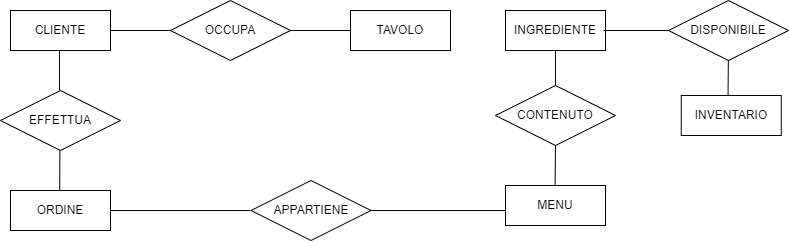

The diagram above was exported from draw.io. Its source (the exported page's mxGraphModel, read from the mxfile embedded in the PNG):
<mxGraphModel dx="1318" dy="626" grid="0" gridSize="10" guides="1" tooltips="1" connect="1" arrows="1" fold="1" page="1" pageScale="1" pageWidth="827" pageHeight="1169" math="0" shadow="0">
  <root>
    <mxCell id="0" />
    <mxCell id="1" parent="0" />
    <mxCell id="Mja1qvdeZqJ9bEl-RWxe-1" value="CLIENTE" style="whiteSpace=wrap;html=1;align=center;" vertex="1" parent="1">
      <mxGeometry x="25" y="51" width="100" height="40" as="geometry" />
    </mxCell>
    <mxCell id="Mja1qvdeZqJ9bEl-RWxe-2" value="CONTENUTO" style="shape=rhombus;perimeter=rhombusPerimeter;whiteSpace=wrap;html=1;align=center;" vertex="1" parent="1">
      <mxGeometry x="510" y="126" width="120" height="60" as="geometry" />
    </mxCell>
    <mxCell id="Mja1qvdeZqJ9bEl-RWxe-3" value="" style="endArrow=none;html=1;rounded=0;exitX=0.5;exitY=0;exitDx=0;exitDy=0;" edge="1" parent="1" source="Mja1qvdeZqJ9bEl-RWxe-2" target="Mja1qvdeZqJ9bEl-RWxe-4">
      <mxGeometry relative="1" as="geometry">
        <mxPoint x="569.5799999999999" y="86" as="sourcePoint" />
        <mxPoint x="569.5799999999999" y="126" as="targetPoint" />
      </mxGeometry>
    </mxCell>
    <mxCell id="Mja1qvdeZqJ9bEl-RWxe-4" value="INGREDIENTE" style="whiteSpace=wrap;html=1;align=center;" vertex="1" parent="1">
      <mxGeometry x="519.9999999999999" y="51" width="100" height="40" as="geometry" />
    </mxCell>
    <mxCell id="Mja1qvdeZqJ9bEl-RWxe-5" value="TAVOLO" style="whiteSpace=wrap;html=1;align=center;" vertex="1" parent="1">
      <mxGeometry x="365" y="51" width="100" height="40" as="geometry" />
    </mxCell>
    <mxCell id="Mja1qvdeZqJ9bEl-RWxe-6" value="" style="line;strokeWidth=1;rotatable=0;dashed=0;labelPosition=right;align=left;verticalAlign=middle;spacingTop=0;spacingLeft=6;points=[];portConstraint=eastwest;" vertex="1" parent="1">
      <mxGeometry x="305" y="66" width="60" height="10" as="geometry" />
    </mxCell>
    <mxCell id="Mja1qvdeZqJ9bEl-RWxe-7" value="OCCUPA" style="shape=rhombus;perimeter=rhombusPerimeter;whiteSpace=wrap;html=1;align=center;" vertex="1" parent="1">
      <mxGeometry x="185" y="41" width="120" height="60" as="geometry" />
    </mxCell>
    <mxCell id="Mja1qvdeZqJ9bEl-RWxe-8" value="MENU" style="whiteSpace=wrap;html=1;align=center;" vertex="1" parent="1">
      <mxGeometry x="520" y="226" width="100" height="40" as="geometry" />
    </mxCell>
    <mxCell id="Mja1qvdeZqJ9bEl-RWxe-9" value="APPARTIENE" style="shape=rhombus;perimeter=rhombusPerimeter;whiteSpace=wrap;html=1;align=center;" vertex="1" parent="1">
      <mxGeometry x="265.5" y="221" width="120" height="60" as="geometry" />
    </mxCell>
    <mxCell id="Mja1qvdeZqJ9bEl-RWxe-10" value="" style="line;strokeWidth=1;rotatable=0;dashed=0;labelPosition=right;align=left;verticalAlign=middle;spacingTop=0;spacingLeft=6;points=[];portConstraint=eastwest;" vertex="1" parent="1">
      <mxGeometry x="125" y="246" width="140" height="10" as="geometry" />
    </mxCell>
    <mxCell id="Mja1qvdeZqJ9bEl-RWxe-11" value="" style="line;strokeWidth=1;rotatable=0;dashed=0;labelPosition=right;align=left;verticalAlign=middle;spacingTop=0;spacingLeft=6;points=[];portConstraint=eastwest;" vertex="1" parent="1">
      <mxGeometry x="385" y="246" width="135" height="10" as="geometry" />
    </mxCell>
    <mxCell id="Mja1qvdeZqJ9bEl-RWxe-12" value="ORDINE" style="whiteSpace=wrap;html=1;align=center;" vertex="1" parent="1">
      <mxGeometry x="25" y="231" width="100" height="40" as="geometry" />
    </mxCell>
    <mxCell id="Mja1qvdeZqJ9bEl-RWxe-13" value="EFFETTUA" style="shape=rhombus;perimeter=rhombusPerimeter;whiteSpace=wrap;html=1;align=center;" vertex="1" parent="1">
      <mxGeometry x="15" y="131" width="120" height="60" as="geometry" />
    </mxCell>
    <mxCell id="Mja1qvdeZqJ9bEl-RWxe-14" value="" style="endArrow=none;html=1;rounded=0;" edge="1" parent="1">
      <mxGeometry width="50" height="50" relative="1" as="geometry">
        <mxPoint x="74" y="131" as="sourcePoint" />
        <mxPoint x="74" y="91" as="targetPoint" />
      </mxGeometry>
    </mxCell>
    <mxCell id="Mja1qvdeZqJ9bEl-RWxe-15" value="" style="endArrow=none;html=1;rounded=0;" edge="1" parent="1">
      <mxGeometry width="50" height="50" relative="1" as="geometry">
        <mxPoint x="74.23000000000002" y="231" as="sourcePoint" />
        <mxPoint x="74.36000000000013" y="191" as="targetPoint" />
      </mxGeometry>
    </mxCell>
    <mxCell id="Mja1qvdeZqJ9bEl-RWxe-16" value="" style="endArrow=none;html=1;rounded=0;exitX=0.5;exitY=0;exitDx=0;exitDy=0;entryX=0.5;entryY=1;entryDx=0;entryDy=0;" edge="1" parent="1" target="Mja1qvdeZqJ9bEl-RWxe-2">
      <mxGeometry relative="1" as="geometry">
        <mxPoint x="569.5799999999999" y="226" as="sourcePoint" />
        <mxPoint x="569.58" y="191" as="targetPoint" />
      </mxGeometry>
    </mxCell>
    <mxCell id="Mja1qvdeZqJ9bEl-RWxe-17" value="" style="line;strokeWidth=1;rotatable=0;dashed=0;labelPosition=right;align=left;verticalAlign=middle;spacingTop=0;spacingLeft=6;points=[];portConstraint=eastwest;" vertex="1" parent="1">
      <mxGeometry x="125" y="66" width="60" height="10" as="geometry" />
    </mxCell>
    <mxCell id="kD4ejNP5kieN-x7FM2b_-1" value="" style="line;strokeWidth=1;rotatable=0;dashed=0;labelPosition=right;align=left;verticalAlign=middle;spacingTop=0;spacingLeft=6;points=[];portConstraint=eastwest;" vertex="1" parent="1">
      <mxGeometry x="618" y="66" width="70" height="10" as="geometry" />
    </mxCell>
    <mxCell id="kD4ejNP5kieN-x7FM2b_-2" value="INVENTARIO" style="whiteSpace=wrap;html=1;align=center;" vertex="1" parent="1">
      <mxGeometry x="695.75" y="136" width="100" height="40" as="geometry" />
    </mxCell>
    <mxCell id="kD4ejNP5kieN-x7FM2b_-3" value="DISPONIBILE" style="shape=rhombus;perimeter=rhombusPerimeter;whiteSpace=wrap;html=1;align=center;" vertex="1" parent="1">
      <mxGeometry x="683" y="41" width="120" height="60" as="geometry" />
    </mxCell>
    <mxCell id="kD4ejNP5kieN-x7FM2b_-4" value="" style="endArrow=none;html=1;rounded=0;exitX=0.5;exitY=1;exitDx=0;exitDy=0;" edge="1" parent="1">
      <mxGeometry relative="1" as="geometry">
        <mxPoint x="742.8299999999999" y="101" as="sourcePoint" />
        <mxPoint x="742.5500000000002" y="136" as="targetPoint" />
      </mxGeometry>
    </mxCell>
  </root>
</mxGraphModel>